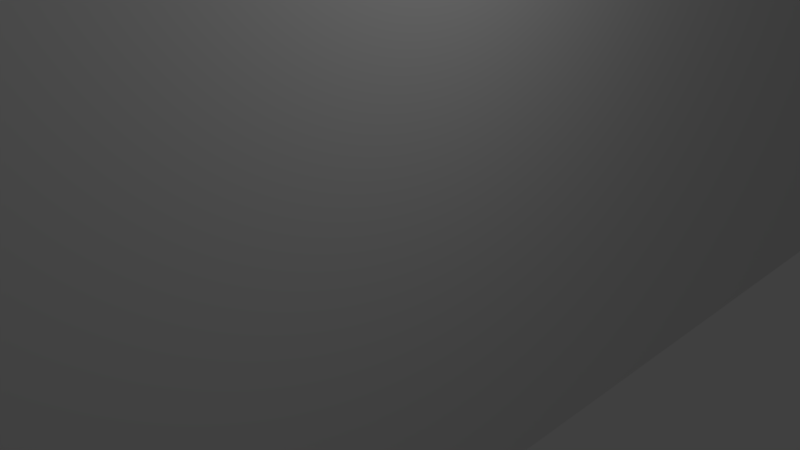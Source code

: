 # Source: wall.blend  (saved by Blender 2.80.75; exported with 4.5.12 LTS)
import bpy
from mathutils import Matrix  # noqa: F401  (used for matrix-valued properties, if any)

bpy.ops.wm.read_factory_settings(use_empty=True)
scene = bpy.context.scene
scene.name = 'Scene'

# ---- collections
col_collection_1 = bpy.data.collections.new('Collection 1'); scene.collection.children.link(col_collection_1)

# ---- materials (node trees are filled in below, after node groups)
mat_material = bpy.data.materials.new('Material')
mat_material.alpha_threshold = 0.0
mat_material.use_transparent_shadow = False
mat_material.roughness = 0.5
mat_material.line_color = (0.0, 0.0, 0.0, 1.0)

# ---- material node trees

# ---- world
world_world = bpy.data.worlds.new('World'); scene.world = world_world
world_world.color = (0.05088, 0.05088, 0.05088)
world_world.use_sun_shadow = False
world_world.sun_shadow_jitter_overblur = 0.0
world_world.cycles.sampling_method = 'MANUAL'

# ---- cameras
cam_camera = bpy.data.cameras.new('Camera')
cam_camera.clip_end = 100.0
cam_camera.lens = 35.0
cam_camera.sensor_width = 32.0
cam_camera.sensor_height = 18.0
cam_camera.ortho_scale = 7.314
cam_camera.dof.focus_distance = 0.0
cam_camera.dof.aperture_fstop = 128.0

# ---- lights
light_lamp = bpy.data.lights.new('Lamp', 'POINT')
light_lamp.transmission_factor = 0.0
light_lamp.cutoff_distance = 30.0
light_lamp.energy = 100.0
light_lamp.shadow_buffer_clip_start = 1.001
light_lamp.shadow_soft_size = 0.1
light_lamp.shadow_maximum_resolution = 0.006
light_lamp.use_absolute_resolution = True

# ---- meshes
me_cube = bpy.data.meshes.new('Cube')
me_cube.from_pydata([(1.0, 1.0, -1.0), (1.0, -1.0, -1.0), (-1.0, -1.0, -1.0), (-1.0, 1.0, -1.0), (1.0, 1.0, 1.0), (1.0, -1.0, 1.0), (-1.0, -1.0, 1.0), (-1.0, 1.0, 1.0)], [], [(0, 1, 2, 3), (4, 7, 6, 5), (0, 4, 5, 1), (1, 5, 6, 2), (2, 6, 7, 3), (4, 0, 3, 7)])
me_cube.materials.append(mat_material)
me_cube.use_remesh_preserve_volume = False
me_cube.use_remesh_preserve_attributes = False
me_cube.use_mirror_vertex_groups = False
me_cube.update()

# ---- objects
ob_cube = bpy.data.objects.new('Cube', me_cube)
ob_lamp = bpy.data.objects.new('Lamp', light_lamp)
ob_camera = bpy.data.objects.new('Camera', cam_camera)

# ---- transforms, parenting, visibility, modifiers, constraints
ob_cube.location = (0.0, 0.0, 0.0)
ob_cube.rotation_euler = (0.0, 1.571, 1.571)
ob_cube.scale = (5.0, 0.3, 17.5)
ob_cube.lock_rotations_4d = False
ob_cube.empty_display_type = 'ARROWS'
ob_cube.lineart.crease_threshold = 0.0
ob_lamp.location = (4.076, 1.005, 5.904)
ob_lamp.rotation_euler = (0.6503, 0.05522, 1.866)
ob_lamp.lock_rotations_4d = False
ob_lamp.empty_display_type = 'ARROWS'
ob_lamp.color = (0.0, 0.0, 0.0, 0.0)
ob_lamp.lineart.crease_threshold = 0.0
ob_camera.location = (7.481, -6.508, 5.344)
ob_camera.rotation_euler = (1.109, 0.0, 0.8149)
ob_camera.lock_rotations_4d = False
ob_camera.empty_display_type = 'ARROWS'
ob_camera.color = (0.0, 0.0, 0.0, 0.0)
ob_camera.display_type = 'WIRE'
ob_camera.lineart.crease_threshold = 0.0

# ---- collection membership
col_collection_1.objects.link(ob_cube)
col_collection_1.objects.link(ob_lamp)
col_collection_1.objects.link(ob_camera)

# ---- scene / render settings (as saved in the file)
scene.camera = ob_camera
scene.frame_start = 1; scene.frame_end = 250; scene.frame_set(1)
scene.render.engine = 'BLENDER_EEVEE_NEXT'
scene.render.resolution_percentage = 50
scene.render.dither_intensity = 0.0
scene.cycles.use_denoising = False
scene.cycles.samples = 128
scene.cycles.sampling_pattern = 'TABULATED_SOBOL'
scene.cycles.use_adaptive_sampling = False
scene.cycles.use_light_tree = False
scene.cycles.blur_glossy = 0.0
scene.cycles.sample_clamp_indirect = 0.0
scene.view_settings.view_transform = 'Standard'
scene.unit_settings.scale_length = 0.01
bpy.context.view_layer.update()
